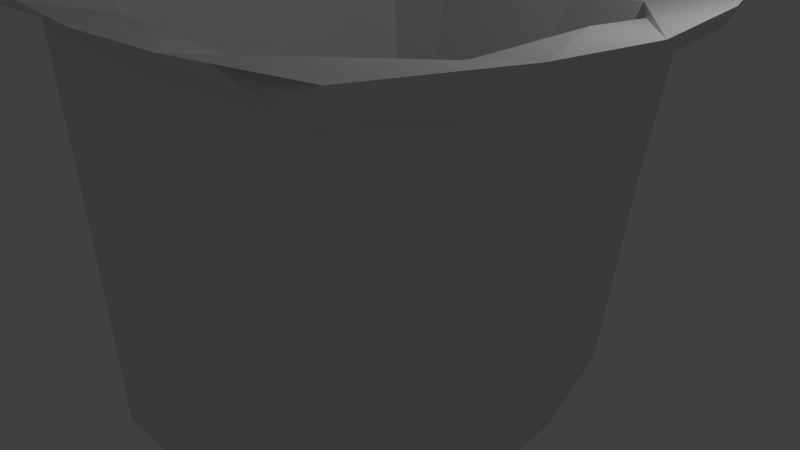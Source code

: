 # Source: trashBin.blend  (saved by Blender 2.70.0; exported with 4.5.12 LTS)
import bpy
from mathutils import Matrix  # noqa: F401  (used for matrix-valued properties, if any)

bpy.ops.wm.read_factory_settings(use_empty=True)
scene = bpy.context.scene
scene.name = 'Scene'

# ---- collections
col_collection_1 = bpy.data.collections.new('Collection 1'); scene.collection.children.link(col_collection_1)

# ---- materials (node trees are filled in below, after node groups)
mat_trashbin = bpy.data.materials.new('trashbin')
mat_trashbin.alpha_threshold = 0.0
mat_trashbin.use_transparent_shadow = False
mat_trashbin.roughness = 0.5
mat_trashbin.line_color = (0.0, 0.0, 0.0, 1.0)

# ---- material node trees

# ---- world
world_world = bpy.data.worlds.new('World'); scene.world = world_world
world_world.color = (0.05088, 0.05088, 0.05088)
world_world.use_sun_shadow = False
world_world.sun_shadow_jitter_overblur = 0.0
world_world.cycles.sampling_method = 'MANUAL'
world_world.cycles.sample_map_resolution = 256

# ---- cameras
cam_camera = bpy.data.cameras.new('Camera')
cam_camera.clip_end = 100.0
cam_camera.lens = 35.0
cam_camera.sensor_width = 32.0
cam_camera.sensor_height = 18.0
cam_camera.ortho_scale = 7.314
cam_camera.dof.focus_distance = 0.0
cam_camera.dof.aperture_fstop = 128.0

# ---- lights
light_lamp = bpy.data.lights.new('Lamp', 'POINT')
light_lamp.transmission_factor = 0.0
light_lamp.cutoff_distance = 30.0
light_lamp.energy = 100.0
light_lamp.shadow_buffer_clip_start = 1.001
light_lamp.shadow_soft_size = 0.1
light_lamp.shadow_maximum_resolution = 0.006
light_lamp.use_absolute_resolution = True
light_lamp.cycles.use_multiple_importance_sampling = False

# ---- meshes
me_cube_001 = bpy.data.meshes.new('Cube.001')
me_cube_001.from_pydata([(-0.4759, -1.144, -3.054), (-0.4759, 1.117, -3.054), (0.3139, -1.144, -3.054), (0.3139, 1.117, -3.054), (-3.015, -3.208, 3.335), (-3.185, 3.05, 3.344), (2.853, -3.208, 3.335), (3.023, 3.05, 3.344), (-2.223, -2.708, 0.7657), (-2.223, 2.681, 0.7657), (2.061, -2.708, 0.7657), (2.061, 2.681, 0.7657), (-2.623, -2.64, 3.053), (-2.623, 2.613, 3.053), (2.461, -2.64, 3.053), (2.461, 2.613, 3.053), (-1.809, 2.759, -2.15), (1.647, 2.759, -2.15), (1.647, -2.786, -2.15), (-1.809, -2.786, -2.15), (-1.431, 2.322, -2.602), (1.269, 2.322, -2.602), (1.269, -2.349, -2.602), (-1.431, -2.349, -2.602), (-3.065, -3.18, 3.502), (-3.17, 3.27, 3.45), (2.918, -2.958, 3.546), (3.008, 3.27, 3.45), (-3.779, -0.04009, 3.241), (-0.5864, -0.04791, -3.622), (3.596, 0.1442, 3.221), (0.4243, -0.04791, -3.622), (-2.62, -0.09964, 0.8246), (2.446, 0.004318, 0.8073), (-3.099, -0.08542, 2.791), (2.926, 0.06914, 2.825), (-2.138, -0.1022, -2.569), (1.976, -0.1022, -2.569), (-1.699, -0.08779, -3.095), (1.537, -0.08779, -3.095), (-3.802, -0.04091, 3.396), (3.678, 0.1528, 3.422), (-3.654, 1.377, 3.265), (3.479, 1.492, 3.249), (3.57, 1.571, 3.465), (0.3967, 0.5456, -3.48), (2.359, 1.398, 0.8099), (2.816, 1.372, 2.921), (-3.736, 1.406, 3.367), (-0.5587, 0.5456, -3.48), (1.893, 1.441, -2.464), (-2.521, 1.398, 0.8099), (-2.979, 1.372, 2.921), (-2.055, 1.441, -2.464), (-1.632, 1.203, -2.971), (1.47, 1.203, -2.971), (-0.5646, -0.5741, -3.51), (0.4025, -0.5741, -3.51), (-2.542, -1.431, 0.813), (-3.006, -1.393, 2.845), (-2.073, -1.474, -2.486), (-1.646, -1.235, -2.998), (2.38, -1.431, 0.813), (-3.635, -1.336, 3.253), (2.834, -1.3, 2.833), (1.911, -1.474, -2.486), (1.484, -1.235, -2.998), (3.486, -1.21, 3.263), (3.51, -1.279, 3.485), (-3.639, -1.339, 3.397), (-1.218, 3.516, 3.292), (1.056, 3.516, 3.292), (1.237, -2.851, 3.356), (0.8441, 2.681, 0.7595), (0.8441, -2.708, 0.7595), (1.104, 2.612, 2.743), (1.11, -2.64, 3.067), (0.5872, 2.759, -2.151), (-1.399, -2.851, 3.356), (0.5872, -2.786, -2.151), (0.3909, 2.322, -2.603), (0.3909, -2.349, -2.603), (1.095, 3.573, 3.482), (1.292, -3.316, 3.531), (-1.006, 2.681, 0.7595), (-1.006, -2.708, 0.7595), (-0.05105, -0.04791, -3.622), (2.806, 0.2877, 3.369), (-0.06194, 0.5456, -3.48), (2.166, 2.206, 3.205), (-1.266, 2.612, 2.743), (-1.272, -2.64, 3.067), (-0.05962, -0.5741, -3.51), (2.051, -2.074, 3.306), (-0.7492, 2.759, -2.151), (-0.7492, -2.786, -2.151), (-0.553, 2.322, -2.603), (-0.553, -2.349, -2.603), (-1.257, 3.573, 3.482), (-1.454, -3.316, 3.531), (-0.111, -0.04791, -3.622), (-2.919, 0.167, 3.135), (-0.1001, 0.5456, -3.48), (-2.194, 2.443, 3.215), (-0.1024, -0.5741, -3.51), (-2.021, -1.993, 3.494), (-0.08103, 1.117, -3.054), (-0.08103, 3.42, 3.327), (-0.08103, -3.074, 3.364), (-0.08103, -1.144, -3.054), (-0.08103, 2.681, 0.7547), (-0.08103, -2.708, 0.7547), (-0.08103, 2.613, 2.761), (-0.08103, -2.64, 3.055), (-0.08103, 2.759, -2.152), (-0.08103, -2.786, -2.152), (-0.08103, 2.322, -2.603), (-0.08103, -2.349, -2.603), (-0.08103, 3.545, 3.504), (-0.08103, -3.4, 3.511), (-0.08103, -0.04791, -3.622), (0.4574, 0.2718, -2.76), (-0.08103, 0.5456, -3.48), (-0.1582, 2.61, 3.27), (-0.08103, -0.5741, -3.51), (-0.06397, -2.591, 3.317), (-0.08103, 1.15, -3.042), (-0.08103, -1.178, -3.042), (-0.08103, 0.8798, -3.231), (-0.08103, -0.9232, -3.231), (0.3794, 1.946, -2.788), (0.4841, -1.605, -2.676), (-1.416, 0.3003, -2.451), (-1.494, 1.974, -2.479), (-1.389, -1.577, -2.367), (2.477, -0.9865, 3.245), (1.2, -2.436, 3.254), (0.9637, 2.501, 3.031), (2.639, 1.508, 3.209), (-2.585, -1.121, 3.196), (-2.588, 1.52, 3.054), (-1.248, 2.597, 3.013), (-1.309, -2.325, 3.26)], [], [(54, 20, 1, 49), (33, 37, 50, 46), (22, 2, 57, 66), (119, 83, 93, 136, 125), (52, 13, 9, 51), (14, 10, 62, 64), (65, 66, 39, 37), (91, 12, 8, 85), (42, 5, 13, 52), (6, 14, 64, 67), (93, 68, 41, 87, 135), (78, 4, 12, 91), (51, 9, 16, 53), (39, 31, 45, 55), (85, 8, 19, 95), (53, 16, 20, 54), (31, 86, 88, 45), (37, 39, 55, 50), (95, 19, 23, 97), (103, 98, 25, 48), (67, 68, 26, 6), (70, 5, 25, 98), (63, 4, 24, 69), (61, 38, 29, 56), (72, 76, 14, 6), (73, 77, 114, 110), (59, 34, 32, 58), (55, 45, 3, 21), (63, 28, 34, 59), (79, 81, 22, 18), (58, 32, 36, 60), (76, 74, 10, 14), (60, 36, 38, 61), (46, 50, 17, 11), (105, 139, 101, 40, 69), (66, 57, 31, 39), (42, 28, 40, 48), (38, 54, 49, 29), (75, 73, 110, 112), (34, 52, 51, 32), (28, 42, 52, 34), (32, 51, 53, 36), (36, 53, 54, 38), (101, 140, 103, 48, 40), (71, 82, 27, 7), (74, 79, 18, 10), (47, 46, 11, 15), (89, 44, 27, 82), (43, 47, 15, 7), (50, 55, 21, 17), (5, 42, 48, 25), (35, 33, 46, 47), (67, 64, 35, 30), (62, 65, 37, 33), (43, 44, 41, 30), (30, 35, 47, 43), (28, 63, 69, 40), (23, 61, 56, 0), (77, 80, 116, 114), (12, 59, 58, 8), (4, 63, 59, 12), (8, 58, 60, 19), (19, 60, 61, 23), (99, 105, 69, 24), (64, 62, 33, 35), (7, 27, 44, 43), (117, 97, 127), (87, 41, 44, 89, 138), (71, 75, 112, 107), (111, 115, 79, 74), (4, 78, 99, 24), (13, 90, 84, 9), (18, 22, 66, 65), (83, 26, 68, 93), (113, 91, 85, 111), (5, 70, 90, 13), (10, 18, 65, 62), (11, 17, 77, 73), (7, 15, 75, 71), (108, 78, 91, 113), (9, 84, 94, 16), (17, 21, 80, 77), (57, 92, 86, 31), (111, 85, 95, 115), (16, 94, 96, 20), (115, 95, 97, 117), (80, 126, 116), (113, 111, 74, 76), (123, 118, 98, 103, 141), (107, 70, 98, 118), (56, 29, 100, 104), (107, 118, 82, 71), (72, 83, 119, 108), (123, 137, 89, 82, 118), (29, 49, 102, 100), (93, 135, 87, 121, 131), (129, 124, 92), (21, 3, 106, 126, 80), (117, 127, 81), (87, 138, 89, 130, 121), (30, 41, 68, 67), (129, 104, 124), (88, 122, 128), (2, 109, 129, 92, 57), (81, 127, 109, 2, 22), (119, 125, 142, 105, 99), (115, 117, 81, 79), (102, 128, 122), (92, 124, 120, 86), (45, 88, 128, 106, 3), (104, 100, 120, 124), (100, 102, 122, 120), (86, 120, 122, 88), (108, 113, 76, 72), (96, 116, 126), (94, 114, 116, 96), (15, 11, 73, 75), (90, 112, 110, 84), (84, 110, 114, 94), (97, 23, 0, 109, 127), (0, 56, 104, 129, 109), (78, 108, 119, 99), (6, 26, 83, 72), (70, 107, 112, 90), (20, 96, 126, 106, 1), (49, 1, 106, 128, 102), (131, 121, 132, 134), (121, 130, 133, 132), (139, 140, 101), (136, 142, 125), (141, 103, 133, 130, 89, 137), (105, 134, 132, 133, 103, 140, 139), (93, 131, 134, 105, 142, 136), (123, 141, 137)])
_uv = me_cube_001.uv_layers.new(name='UVMap')
_uv.uv.foreach_set('vector', [0.8339, 0.4577, 0.8432, 0.4075, 0.8852, 0.461, 0.8812, 0.4842, 0.4482, 0.5762, 0.4435, 0.4078, 0.512, 0.4124, 0.5101, 0.5757, 0.9627, 0.6331, 0.92, 0.5702, 0.9238, 0.538, 0.9721, 0.5752, 0.004449, 0.1906, 0.008156, 0.1228, 0.06359, 0.08511, 0.04752, 0.127, 0.04058, 0.1895, 0.06856, 0.6832, 0.01255, 0.6892, 0.00873, 0.5756, 0.06645, 0.5782, 0.3302, 0.6862, 0.3271, 0.5716, 0.3843, 0.576, 0.3904, 0.6779, 0.3824, 0.4114, 0.3925, 0.3835, 0.4436, 0.3791, 0.4435, 0.4078, 0.6392, 0.9266, 0.579, 0.926, 0.5968, 0.8129, 0.651, 0.8126, 0.5337, 0.01136, 0.6057, 0.03485, 0.5894, 0.0623, 0.5367, 0.04448, 0.3335, 0.3321, 0.3609, 0.3126, 0.4212, 0.3311, 0.4211, 0.3636, 0.06359, 0.08511, 0.0988, 0.01325, 0.1626, 0.00494, 0.1686, 0.0479, 0.112, 0.064, 0.3489, 0.1222, 0.3335, 0.04227, 0.3609, 0.06149, 0.3607, 0.1282, 0.06645, 0.5782, 0.00873, 0.5756, 0.004449, 0.431, 0.06365, 0.4159, 0.9745, 0.5188, 0.9247, 0.5114, 0.9237, 0.4842, 0.9718, 0.4577, 0.651, 0.8126, 0.5968, 0.8129, 0.6153, 0.6689, 0.6624, 0.6688, 0.06365, 0.4159, 0.004449, 0.431, 0.02293, 0.4081, 0.0732, 0.3901, 0.9247, 0.5114, 0.9036, 0.5114, 0.9033, 0.4842, 0.9237, 0.4842, 0.4435, 0.4078, 0.4436, 0.3791, 0.5008, 0.3847, 0.512, 0.4124, 0.8731, 0.6589, 0.826, 0.6589, 0.8425, 0.6331, 0.8816, 0.6331, 0.2646, 0.2947, 0.3147, 0.2487, 0.3012, 0.3432, 0.2184, 0.371, 0.8481, 0.1489, 0.8382, 0.1455, 0.8393, 0.06161, 0.8491, 0.04923, 0.8674, 0.2588, 0.866, 0.3559, 0.8609, 0.3552, 0.8588, 0.2607, 0.305, 0.4748, 0.3072, 0.3842, 0.3147, 0.3853, 0.3114, 0.4746, 0.8329, 0.5752, 0.8306, 0.5188, 0.8798, 0.5114, 0.8807, 0.538, 0.3489, 0.2523, 0.3607, 0.2459, 0.3609, 0.3126, 0.3335, 0.3321, 0.651, 0.5459, 0.6625, 0.4024, 0.6922, 0.4024, 0.6922, 0.5456, 0.1915, 0.6795, 0.1336, 0.6769, 0.1332, 0.5791, 0.1922, 0.5784, 0.9718, 0.4577, 0.9237, 0.4842, 0.9203, 0.461, 0.9633, 0.4075, 0.4158, 0.01186, 0.4723, 0.00494, 0.4745, 0.0382, 0.4171, 0.04262, 0.9325, 0.6589, 0.9236, 0.6331, 0.9627, 0.6331, 0.9797, 0.6589, 0.1922, 0.5784, 0.1332, 0.5791, 0.1324, 0.4108, 0.1932, 0.4148, 0.7452, 0.9266, 0.7333, 0.8126, 0.7875, 0.8129, 0.8053, 0.926, 0.1932, 0.4148, 0.1324, 0.4108, 0.1307, 0.3842, 0.1815, 0.3889, 0.5101, 0.5757, 0.512, 0.4124, 0.5701, 0.4261, 0.5667, 0.5716, 0.06705, 0.2864, 0.1061, 0.3139, 0.1634, 0.3303, 0.154, 0.3743, 0.09622, 0.3662, 0.9721, 0.5752, 0.9238, 0.538, 0.9247, 0.5114, 0.9745, 0.5188, 0.3065, 0.6085, 0.3051, 0.5383, 0.312, 0.5381, 0.3111, 0.6097, 0.8306, 0.5188, 0.8339, 0.4577, 0.8812, 0.4842, 0.8798, 0.5114, 0.6394, 0.6436, 0.651, 0.5459, 0.6922, 0.5456, 0.6922, 0.6445, 0.1336, 0.6769, 0.06856, 0.6832, 0.06645, 0.5782, 0.1332, 0.5791, 0.4723, 0.00494, 0.5337, 0.01136, 0.5367, 0.04448, 0.4745, 0.0382, 0.1332, 0.5791, 0.06645, 0.5782, 0.06365, 0.4159, 0.1324, 0.4108, 0.1324, 0.4108, 0.06365, 0.4159, 0.0732, 0.3901, 0.1307, 0.3842, 0.1634, 0.3303, 0.2237, 0.314, 0.2646, 0.2947, 0.2184, 0.371, 0.154, 0.3743, 0.8674, 0.1464, 0.8588, 0.1445, 0.8609, 0.04997, 0.866, 0.04923, 0.7333, 0.8126, 0.7219, 0.6688, 0.769, 0.6689, 0.7875, 0.8129, 0.5092, 0.6821, 0.5101, 0.5757, 0.5667, 0.5716, 0.5638, 0.6862, 0.2541, 0.07938, 0.2256, 0.01034, 0.3012, 0.03808, 0.3147, 0.1326, 0.5388, 0.3636, 0.5367, 0.3307, 0.5894, 0.3134, 0.6057, 0.3414, 0.512, 0.4124, 0.5008, 0.3847, 0.5502, 0.4014, 0.5701, 0.4261, 0.3099, 0.6923, 0.3065, 0.6085, 0.3111, 0.6097, 0.3147, 0.7032, 0.4514, 0.6782, 0.4482, 0.5762, 0.5101, 0.5757, 0.5092, 0.6821, 0.4211, 0.3636, 0.4212, 0.3311, 0.4809, 0.3358, 0.4805, 0.3692, 0.3843, 0.576, 0.3824, 0.4114, 0.4435, 0.4078, 0.4482, 0.5762, 0.8484, 0.2823, 0.8383, 0.2863, 0.8397, 0.2165, 0.8491, 0.216, 0.4805, 0.3692, 0.4809, 0.3358, 0.5367, 0.3307, 0.5388, 0.3636, 0.3051, 0.5383, 0.305, 0.4748, 0.3114, 0.4746, 0.312, 0.5381, 0.8425, 0.6331, 0.8329, 0.5752, 0.8807, 0.538, 0.8849, 0.5702, 0.6625, 0.4024, 0.6712, 0.3791, 0.6922, 0.3791, 0.6922, 0.4024, 0.2459, 0.6892, 0.1915, 0.6795, 0.1922, 0.5784, 0.2481, 0.5756, 0.3335, 0.04227, 0.4158, 0.01186, 0.4171, 0.04262, 0.3609, 0.06149, 0.2481, 0.5756, 0.1922, 0.5784, 0.1932, 0.4148, 0.2508, 0.431, 0.826, 0.6589, 0.8142, 0.5921, 0.8329, 0.5752, 0.8425, 0.6331, 0.008157, 0.2584, 0.06705, 0.2864, 0.09622, 0.3662, 0.01421, 0.3379, 0.3904, 0.6779, 0.3843, 0.576, 0.4482, 0.5762, 0.4514, 0.6782, 0.8467, 0.3584, 0.8421, 0.3692, 0.8383, 0.2863, 0.8484, 0.2823, 0.9026, 0.6331, 0.8816, 0.6331, 0.9025, 0.572, 0.1686, 0.0479, 0.1626, 0.00494, 0.2256, 0.01034, 0.2541, 0.07938, 0.223, 0.05602, 0.6265, 0.2443, 0.5923, 0.2462, 0.5921, 0.1877, 0.622, 0.1882, 0.6922, 0.8124, 0.6922, 0.6688, 0.7219, 0.6688, 0.7333, 0.8126, 0.3335, 0.04227, 0.3489, 0.1222, 0.327, 0.1195, 0.3332, 0.03992, 0.8053, 0.6589, 0.7449, 0.6436, 0.7333, 0.5459, 0.7875, 0.5462, 0.9797, 0.6589, 0.9627, 0.6331, 0.9721, 0.5752, 0.9914, 0.5921, 0.008156, 0.1228, 0.02408, 0.04253, 0.0988, 0.01325, 0.06359, 0.08511, 0.6922, 0.926, 0.6392, 0.9266, 0.651, 0.8126, 0.6922, 0.8124, 0.6057, 0.03485, 0.6265, 0.132, 0.5923, 0.1291, 0.5894, 0.0623, 0.3271, 0.5716, 0.3236, 0.4261, 0.3824, 0.4114, 0.3843, 0.576, 0.5968, 0.5462, 0.6153, 0.4025, 0.6625, 0.4024, 0.651, 0.5459, 0.6057, 0.3414, 0.5894, 0.3134, 0.5923, 0.2462, 0.6265, 0.2443, 0.3391, 0.1872, 0.3489, 0.1222, 0.3607, 0.1282, 0.3609, 0.1871, 0.7875, 0.5462, 0.7333, 0.5459, 0.7219, 0.4024, 0.7691, 0.4025, 0.6153, 0.4025, 0.6321, 0.3792, 0.6712, 0.3791, 0.6625, 0.4024, 0.9238, 0.538, 0.9032, 0.538, 0.9036, 0.5114, 0.9247, 0.5114, 0.6922, 0.8124, 0.651, 0.8126, 0.6624, 0.6688, 0.6922, 0.6688, 0.7691, 0.4025, 0.7219, 0.4024, 0.7131, 0.3791, 0.7522, 0.3792, 0.9028, 0.6589, 0.8731, 0.6589, 0.8816, 0.6331, 0.9026, 0.6331, 0.9242, 0.4075, 0.9028, 0.4595, 0.9032, 0.4075, 0.6922, 0.926, 0.6922, 0.8124, 0.7333, 0.8126, 0.7452, 0.9266, 0.2776, 0.1899, 0.3134, 0.1907, 0.3147, 0.2487, 0.2646, 0.2947, 0.2751, 0.247, 0.866, 0.2026, 0.8674, 0.2588, 0.8588, 0.2607, 0.8579, 0.2026, 0.8807, 0.538, 0.8798, 0.5114, 0.9009, 0.5114, 0.9013, 0.538, 0.866, 0.2026, 0.8579, 0.2026, 0.8588, 0.1445, 0.8674, 0.1464, 0.3489, 0.2523, 0.327, 0.2551, 0.3236, 0.1873, 0.3391, 0.1872, 0.2776, 0.1899, 0.2749, 0.1324, 0.2541, 0.07938, 0.3147, 0.1326, 0.3134, 0.1907, 0.8798, 0.5114, 0.8812, 0.4842, 0.9016, 0.4842, 0.9009, 0.5114, 0.3236, 0.7033, 0.373, 0.7045, 0.4302, 0.6961, 0.4351, 0.9951, 0.3517, 0.9951, 0.9024, 0.5577, 0.9022, 0.538, 0.9032, 0.538, 0.9633, 0.4075, 0.9203, 0.461, 0.9028, 0.461, 0.9028, 0.4595, 0.9242, 0.4075, 0.9026, 0.6331, 0.9025, 0.572, 0.9236, 0.6331, 0.4302, 0.6961, 0.4842, 0.7011, 0.514, 0.699, 0.5093, 0.9926, 0.4351, 0.9951, 0.8491, 0.216, 0.8397, 0.2165, 0.8382, 0.1455, 0.8481, 0.1489, 0.9024, 0.5577, 0.9013, 0.538, 0.9022, 0.538, 0.9033, 0.4842, 0.9024, 0.4842, 0.9026, 0.4707, 0.92, 0.5702, 0.9025, 0.5702, 0.9024, 0.5577, 0.9032, 0.538, 0.9238, 0.538, 0.9236, 0.6331, 0.9025, 0.572, 0.9025, 0.5702, 0.92, 0.5702, 0.9627, 0.6331, 0.004449, 0.1906, 0.04058, 0.1895, 0.05243, 0.251, 0.06705, 0.2864, 0.008157, 0.2584, 0.9028, 0.6589, 0.9026, 0.6331, 0.9236, 0.6331, 0.9325, 0.6589, 0.9016, 0.4842, 0.9026, 0.4707, 0.9024, 0.4842, 0.9032, 0.538, 0.9022, 0.538, 0.9022, 0.5114, 0.9036, 0.5114, 0.9237, 0.4842, 0.9033, 0.4842, 0.9026, 0.4707, 0.9028, 0.461, 0.9203, 0.461, 0.9013, 0.538, 0.9009, 0.5114, 0.9022, 0.5114, 0.9022, 0.538, 0.9009, 0.5114, 0.9016, 0.4842, 0.9024, 0.4842, 0.9022, 0.5114, 0.9036, 0.5114, 0.9022, 0.5114, 0.9024, 0.4842, 0.9033, 0.4842, 0.3391, 0.1872, 0.3609, 0.1871, 0.3607, 0.2459, 0.3489, 0.2523, 0.8822, 0.4075, 0.9032, 0.4075, 0.9028, 0.4595, 0.7219, 0.4024, 0.6922, 0.4024, 0.6922, 0.3791, 0.7131, 0.3791, 0.579, 0.6589, 0.5968, 0.5462, 0.651, 0.5459, 0.6394, 0.6436, 0.7449, 0.6436, 0.6922, 0.6445, 0.6922, 0.5456, 0.7333, 0.5459, 0.7333, 0.5459, 0.6922, 0.5456, 0.6922, 0.4024, 0.7219, 0.4024, 0.8816, 0.6331, 0.8425, 0.6331, 0.8849, 0.5702, 0.9025, 0.5702, 0.9025, 0.572, 0.8849, 0.5702, 0.8807, 0.538, 0.9013, 0.538, 0.9024, 0.5577, 0.9025, 0.5702, 0.3489, 0.1222, 0.3391, 0.1872, 0.3236, 0.1873, 0.327, 0.1195, 0.2597, 0.3875, 0.2693, 0.3842, 0.2693, 0.4644, 0.2619, 0.4673, 0.6265, 0.132, 0.622, 0.1882, 0.5921, 0.1877, 0.5923, 0.1291, 0.8432, 0.4075, 0.8822, 0.4075, 0.9028, 0.4595, 0.9028, 0.461, 0.8852, 0.461, 0.8812, 0.4842, 0.8852, 0.461, 0.9028, 0.461, 0.9026, 0.4707, 0.9016, 0.4842, 0.2122, 0.8784, 0.2109, 0.7857, 0.2944, 0.7818, 0.2957, 0.8746, 0.2109, 0.7857, 0.2122, 0.7029, 0.2957, 0.699, 0.2944, 0.7818, 0.1061, 0.3139, 0.2237, 0.314, 0.1634, 0.3303, 0.04752, 0.127, 0.05243, 0.251, 0.04058, 0.1895, 0.6784, 0.3587, 0.6354, 0.36, 0.6783, 0.08019, 0.7622, 0.0692, 0.8293, 0.3692, 0.7815, 0.3643, 0.004449, 0.9794, 0.0423, 0.699, 0.1258, 0.701, 0.2001, 0.7047, 0.202, 0.9794, 0.1611, 0.9657, 0.04347, 0.9639, 0.8142, 0.9662, 0.8715, 0.6688, 0.9554, 0.6797, 0.9956, 0.9662, 0.9633, 0.9555, 0.8518, 0.9608, 0.7296, 0.3692, 0.6784, 0.3587, 0.7815, 0.3643])
me_cube_001.materials.append(mat_trashbin)
me_cube_001.use_remesh_preserve_volume = False
me_cube_001.use_remesh_preserve_attributes = False
me_cube_001.use_mirror_vertex_groups = False
me_cube_001.update()

# ---- objects
ob_trashbin = bpy.data.objects.new('trashbin', me_cube_001)
ob_lamp = bpy.data.objects.new('Lamp', light_lamp)
ob_camera = bpy.data.objects.new('Camera', cam_camera)

# ---- transforms, parenting, visibility, modifiers, constraints
ob_trashbin.location = (0.0, 0.0, 0.0)
ob_trashbin.lineart.crease_threshold = 0.0
ob_lamp.location = (4.076, 1.005, 5.904)
ob_lamp.rotation_euler = (0.6503, 0.05522, 1.866)
ob_lamp.lock_rotations_4d = False
ob_lamp.empty_display_type = 'ARROWS'
ob_lamp.color = (0.0, 0.0, 0.0, 0.0)
ob_lamp.lineart.crease_threshold = 0.0
ob_camera.location = (7.481, -6.508, 5.344)
ob_camera.rotation_euler = (1.109, 0.01082, 0.8149)
ob_camera.lock_rotations_4d = False
ob_camera.empty_display_type = 'ARROWS'
ob_camera.color = (0.0, 0.0, 0.0, 0.0)
ob_camera.display_type = 'WIRE'
ob_camera.lineart.crease_threshold = 0.0

# ---- collection membership
col_collection_1.objects.link(ob_trashbin)
col_collection_1.objects.link(ob_lamp)
col_collection_1.objects.link(ob_camera)

# ---- scene / render settings (as saved in the file)
scene.camera = ob_camera
scene.frame_start = 1; scene.frame_end = 250; scene.frame_set(1)
scene.render.engine = 'BLENDER_EEVEE_NEXT'
scene.render.resolution_percentage = 50
scene.render.dither_intensity = 0.0
scene.cycles.use_denoising = False
scene.cycles.samples = 10
scene.cycles.sampling_pattern = 'TABULATED_SOBOL'
scene.cycles.light_sampling_threshold = 0.0
scene.cycles.use_adaptive_sampling = False
scene.cycles.use_light_tree = False
scene.cycles.blur_glossy = 0.0
scene.cycles.volume_bounces = 1
scene.cycles.pixel_filter_type = 'GAUSSIAN'
scene.cycles.sample_clamp_indirect = 0.0
scene.view_settings.view_transform = 'Standard'
bpy.context.view_layer.update()
